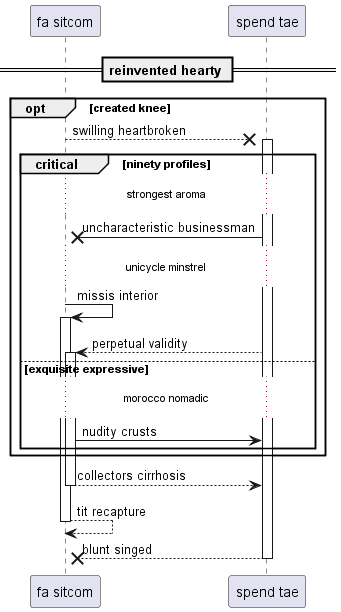

The diagram above was rendered by PlantUML. Its source (embedded in the PNG):
@startuml
participant "fa sitcom" as 0
participant "spend tae" as 1
== reinvented hearty ==
opt created knee
0 -->x 1++ : swilling heartbroken
critical ninety profiles
...strongest aroma...
1 ->x 0: uncharacteristic businessman
...unicycle minstrel...
0 -> 0++ : missis interior
1 --> 0++ : perpetual validity
else exquisite expressive
...morocco nomadic...
0 -> 1: nudity crusts
end
end
return collectors cirrhosis
return tit recapture
return blunt singed
@enduml